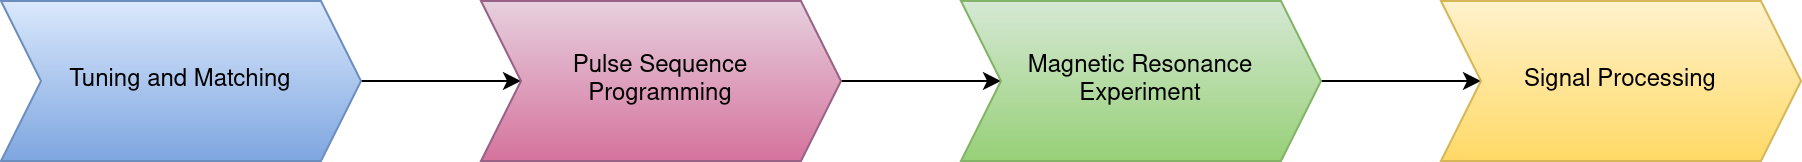

The diagram above was exported from draw.io. Its source (the exported page's mxGraphModel, read from the mxfile embedded in the PNG):
<mxGraphModel dx="1643" dy="843" grid="1" gridSize="10" guides="1" tooltips="1" connect="1" arrows="1" fold="1" page="1" pageScale="1" pageWidth="827" pageHeight="1169" math="0" shadow="0">
  <root>
    <mxCell id="0" />
    <mxCell id="1" parent="0" />
    <mxCell id="7" style="edgeStyle=orthogonalEdgeStyle;rounded=0;orthogonalLoop=1;jettySize=auto;html=1;exitX=1;exitY=0.5;exitDx=0;exitDy=0;entryX=0;entryY=0.5;entryDx=0;entryDy=0;" edge="1" parent="1" source="3" target="4">
      <mxGeometry relative="1" as="geometry" />
    </mxCell>
    <mxCell id="3" value="Tuning and Matching" style="shape=step;perimeter=stepPerimeter;whiteSpace=wrap;html=1;fixedSize=1;fillColor=#dae8fc;strokeColor=#6c8ebf;gradientColor=#7ea6e0;" vertex="1" parent="1">
      <mxGeometry x="80" y="160" width="180" height="80" as="geometry" />
    </mxCell>
    <mxCell id="8" style="edgeStyle=orthogonalEdgeStyle;rounded=0;orthogonalLoop=1;jettySize=auto;html=1;exitX=1;exitY=0.5;exitDx=0;exitDy=0;entryX=0;entryY=0.5;entryDx=0;entryDy=0;" edge="1" parent="1" source="4" target="5">
      <mxGeometry relative="1" as="geometry" />
    </mxCell>
    <mxCell id="4" value="&lt;div&gt;Pulse Sequence&lt;/div&gt;&lt;div&gt;Programming&lt;/div&gt;" style="shape=step;perimeter=stepPerimeter;whiteSpace=wrap;html=1;fixedSize=1;fillColor=#e6d0de;strokeColor=#996185;gradientColor=#d5739d;" vertex="1" parent="1">
      <mxGeometry x="320" y="160" width="180" height="80" as="geometry" />
    </mxCell>
    <mxCell id="9" style="edgeStyle=orthogonalEdgeStyle;rounded=0;orthogonalLoop=1;jettySize=auto;html=1;exitX=1;exitY=0.5;exitDx=0;exitDy=0;entryX=0;entryY=0.5;entryDx=0;entryDy=0;" edge="1" parent="1" source="5" target="6">
      <mxGeometry relative="1" as="geometry" />
    </mxCell>
    <mxCell id="5" value="&lt;div&gt;Magnetic Resonance&lt;/div&gt;&lt;div&gt;Experiment&lt;br&gt;&lt;/div&gt;" style="shape=step;perimeter=stepPerimeter;whiteSpace=wrap;html=1;fixedSize=1;fillColor=#d5e8d4;strokeColor=#82b366;gradientColor=#97d077;" vertex="1" parent="1">
      <mxGeometry x="560" y="160" width="180" height="80" as="geometry" />
    </mxCell>
    <mxCell id="6" value="Signal Processing" style="shape=step;perimeter=stepPerimeter;whiteSpace=wrap;html=1;fixedSize=1;fillColor=#fff2cc;strokeColor=#d6b656;gradientColor=#ffd966;" vertex="1" parent="1">
      <mxGeometry x="800" y="160" width="180" height="80" as="geometry" />
    </mxCell>
  </root>
</mxGraphModel>